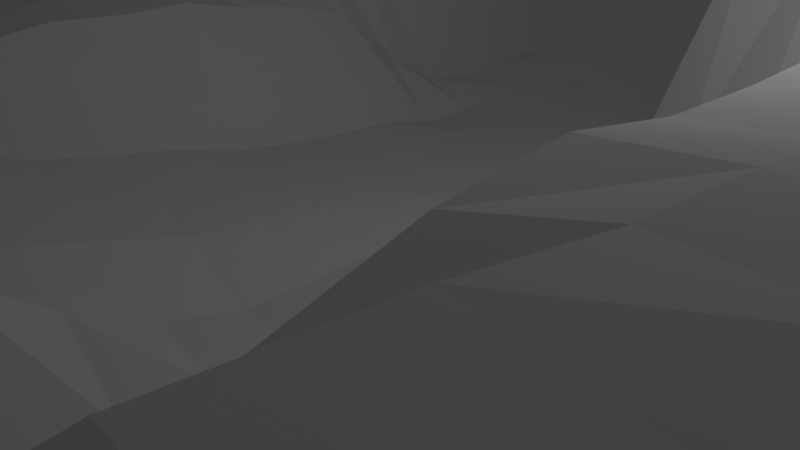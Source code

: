 # Source: terrain.blend  (saved by Blender 2.73.0; exported with 4.5.12 LTS)
import bpy
from mathutils import Matrix  # noqa: F401  (used for matrix-valued properties, if any)

bpy.ops.wm.read_factory_settings(use_empty=True)
scene = bpy.context.scene
scene.name = 'Scene'

# ---- collections
col_collection_1 = bpy.data.collections.new('Collection 1'); scene.collection.children.link(col_collection_1)

# ---- world
world_world = bpy.data.worlds.new('World'); scene.world = world_world
world_world.color = (0.05088, 0.05088, 0.05088)
world_world.use_sun_shadow = False
world_world.sun_shadow_jitter_overblur = 0.0
world_world.cycles.sampling_method = 'MANUAL'
world_world.cycles.sample_map_resolution = 256

# ---- cameras
cam_camera = bpy.data.cameras.new('Camera')
cam_camera.clip_end = 100.0
cam_camera.lens = 35.0
cam_camera.sensor_width = 32.0
cam_camera.sensor_height = 18.0
cam_camera.ortho_scale = 7.314
cam_camera.dof.focus_distance = 0.0
cam_camera.dof.aperture_fstop = 128.0

# ---- lights
light_lamp = bpy.data.lights.new('Lamp', 'POINT')
light_lamp.transmission_factor = 0.0
light_lamp.cutoff_distance = 30.0
light_lamp.energy = 100.0
light_lamp.shadow_buffer_clip_start = 1.001
light_lamp.shadow_soft_size = 0.1
light_lamp.shadow_maximum_resolution = 0.006
light_lamp.use_absolute_resolution = True
light_lamp.cycles.use_multiple_importance_sampling = False

# ---- meshes
me_plane = bpy.data.meshes.new('Plane')
me_plane.from_pydata([(1.0, -1.0, 3.885), (-1.0, -1.0, 1.945), (1.0, 1.0, 4.12), (-1.0, 1.0, 4.0), (0.0, -1.0, 1.739), (0.0, 1.0, -0.2575), (-1.0, 0.0, 3.047), (1.0, 0.0, 3.596), (0.0, 0.0, 0.0003529), (-0.5, -1.0, 2.068), (-0.5, 1.0, 0.311), (-1.0, -0.5, 2.37), (1.0, 0.5, 3.701), (0.5, -1.0, 0.1206), (0.5, 1.0, 3.994), (-1.0, 0.5, 3.86), (1.0, -0.5, 3.766), (0.0, 0.5, -0.02491), (0.0, -0.5, 0.8777), (-0.5, 0.0, 2.601), (0.5, 0.0, 1.651), (0.5, 0.5, 2.912), (-0.5, 0.5, 1.032), (-0.5002, -0.4999, 2.423), (0.5, -0.5, 0.0), (-0.75, -1.0, 2.05), (-0.75, 1.0, 4.0), (-1.0, -0.75, 2.138), (1.0, 0.75, 4.058), (0.75, -1.0, 3.829), (0.75, 1.0, 4.345), (-1.0, 0.75, 4.0), (1.0, -0.75, 3.865), (0.0, 0.75, 0.0009053), (0.0, -0.75, 1.668), (-0.75, -3.732e-05, 2.918), (0.25, 0.0, 0.119), (-0.25, -1.0, 2.034), (-0.25, 1.0, 0.1167), (-1.0, -0.25, 2.652), (1.0, 0.25, 3.576), (0.25, -1.0, 0.1293), (0.25, 1.0, 4.0), (-1.0, 0.25, 3.492), (1.0, -0.25, 3.672), (0.0, 0.25, 0.03463), (0.0, -0.25, 0.02286), (-0.2506, -0.0004237, 0.4895), (0.75, 0.0, 3.622), (0.5, 0.75, 4.159), (0.5, 0.25, 1.732), (0.25, 0.5, 0.9614), (0.75, 0.5, 3.954), (-0.5, 0.75, 0.2439), (-0.5, 0.25, 2.229), (-0.75, 0.5, 3.83), (-0.25, 0.5, 0.0496), (-0.5009, -0.2501, 2.668), (-0.5, -0.75, 2.115), (-0.7501, -0.4999, 2.435), (-0.2507, -0.5, 1.421), (0.5, -0.25, 0.6694), (0.5, -0.75, 0.06972), (0.25, -0.5, -0.03465), (0.75, -0.5, 3.946), (0.75, 0.75, 4.191), (-0.25, 0.75, 0.1139), (-0.2507, -0.25, 0.8671), (0.75, -0.25, 3.719), (0.25, 0.75, 4.0), (0.25, 0.25, 0.3176), (0.75, 0.25, 3.585), (-0.75, 0.75, 4.0), (-0.75, 0.25, 3.279), (-0.25, 0.25, 0.2403), (-0.7502, -0.25, 2.682), (-0.75, -0.75, 2.237), (-0.25, -0.75, 1.866), (0.25, -0.25, -0.07797), (0.25, -0.75, -0.03112), (0.75, -0.75, 4.208), (-0.875, -1.0, 1.998), (-0.875, 1.0, 4.0), (-1.0, -0.875, 2.051), (1.0, 0.875, 4.091), (0.875, -1.0, 3.963), (0.875, 1.0, 4.238), (-1.0, 0.875, 4.0), (1.0, -0.875, 3.913), (0.0, 0.875, -0.04241), (0.0, -0.875, 1.759), (-0.875, -1.457e-05, 2.992), (0.125, 0.0, -0.0002245), (-0.125, -1.0, 1.943), (-0.125, 1.0, -0.05674), (-1.0, -0.125, 2.831), (1.0, 0.125, 3.581), (0.125, -1.0, -0.103), (0.125, 1.0, 0.08444), (-1.0, 0.125, 3.289), (1.0, -0.125, 3.626), (0.0, 0.125, 0.09743), (0.0, -0.125, 0.003146), (-0.125, 0.0, 0.3437), (0.875, 0.0, 3.665), (0.5, 0.875, 4.124), (0.5, 0.125, 1.685), (0.125, 0.5, 0.000346), (0.625, 0.5, 3.954), (-0.5, 0.875, 0.3472), (-0.5, 0.125, 2.381), (-0.875, 0.5, 3.793), (-0.375, 0.5, 0.0213), (-0.4994, -0.1258, 2.598), (-0.5, -0.875, 2.081), (-0.8751, -0.5, 2.402), (-0.3761, -0.5002, 1.658), (0.5, -0.125, 1.329), (0.5, -0.875, 0.125), (0.125, -0.5, 0.03421), (0.625, -0.5, 3.668), (-0.625, -1.0, 2.098), (-0.625, 1.0, 4.0), (-1.0, -0.625, 2.236), (1.0, 0.625, 3.898), (0.625, -1.0, 2.379), (0.625, 1.0, 4.093), (-1.0, 0.625, 4.0), (1.0, -0.625, 3.815), (0.0, 0.625, -0.04365), (0.0, -0.625, 1.69), (-0.625, -6.604e-05, 2.828), (0.375, 0.0, 0.5694), (-0.375, -1.0, 2.084), (-0.375, 1.0, 0.2902), (-1.0, -0.375, 2.504), (1.0, 0.375, 3.619), (0.375, -1.0, 0.08691), (0.375, 1.0, 4.0), (-1.0, 0.375, 3.688), (1.0, -0.375, 3.719), (0.0, 0.375, 0.003612), (0.0, -0.375, 0.2995), (-0.3756, -0.001299, 0.5778), (0.625, 0.0, 3.582), (0.5, 0.625, 4.006), (0.5, 0.375, 2.019), (0.375, 0.5, 1.88), (0.875, 0.5, 3.944), (-0.5, 0.625, 0.3703), (-0.5, 0.375, 1.916), (-0.625, 0.5, 3.629), (-0.125, 0.5, 0.03524), (-0.5014, -0.374, 2.562), (-0.5, -0.625, 2.222), (-0.6252, -0.4998, 2.458), (-0.1251, -0.5, 1.207), (0.5, -0.375, 0.0), (0.5, -0.625, 0.003103), (0.375, -0.5, -0.01867), (0.875, -0.5, 3.938), (0.75, 0.875, 4.23), (0.75, 0.625, 4.14), (0.625, 0.75, 4.204), (0.875, 0.75, 4.177), (-0.25, 0.875, 0.119), (-0.25, 0.625, 0.05355), (-0.375, 0.75, 0.206), (-0.125, 0.75, 0.05118), (-0.2514, -0.1253, 0.6718), (-0.2514, -0.3747, 1.124), (-0.3748, -0.2498, 1.064), (-0.125, -0.25, 0.6021), (0.75, -0.125, 3.654), (0.75, -0.375, 3.872), (0.625, -0.25, 3.605), (0.875, -0.25, 3.71), (0.25, 0.875, 4.0), (0.25, 0.625, 4.0), (0.125, 0.75, 0.04326), (0.375, 0.75, 4.0), (0.25, 0.375, 0.6755), (0.25, 0.125, 0.2257), (0.125, 0.25, -0.08416), (0.375, 0.25, 1.033), (0.75, 0.375, 3.674), (0.75, 0.125, 3.589), (0.625, 0.25, 3.472), (0.875, 0.25, 3.628), (-0.75, 0.875, 4.0), (-0.75, 0.625, 3.988), (-0.875, 0.75, 4.0), (-0.625, 0.75, 4.0), (-0.75, 0.375, 3.582), (-0.75, 0.125, 3.07), (-0.875, 0.25, 3.395), (-0.625, 0.25, 3.064), (-0.25, 0.375, 0.1558), (-0.2501, 0.1249, 0.3729), (-0.375, 0.25, 0.3218), (-0.125, 0.25, 0.1139), (-0.75, -0.1251, 2.797), (-0.7502, -0.3749, 2.558), (-0.8751, -0.25, 2.666), (-0.6253, -0.2499, 2.721), (-0.75, -0.6249, 2.325), (-0.75, -0.875, 2.15), (-0.875, -0.75, 2.198), (-0.625, -0.75, 2.252), (-0.2502, -0.625, 1.678), (-0.25, -0.875, 1.954), (-0.375, -0.75, 2.019), (-0.125, -0.75, 1.74), (0.25, -0.125, -0.02573), (0.25, -0.375, -0.06855), (0.125, -0.25, -0.06796), (0.375, -0.25, 0.1579), (0.25, -0.625, -0.06455), (0.25, -0.875, -0.07675), (0.125, -0.75, -0.1037), (0.375, -0.75, -0.05898), (0.75, -0.625, 4.111), (0.75, -0.875, 4.08), (0.625, -0.75, 3.185), (0.875, -0.75, 4.034), (0.875, 0.875, 4.215), (-0.125, 0.875, 0.03312), (-0.125, -0.125, 0.4603), (0.875, -0.125, 3.744), (0.375, 0.875, 4.0), (0.375, 0.375, 1.452), (0.875, 0.375, 3.738), (-0.625, 0.875, 4.0), (-0.625, 0.375, 3.264), (-0.125, 0.375, 0.09247), (-0.6249, -0.1252, 2.777), (-0.625, -0.6249, 2.329), (-0.125, -0.625, 1.548), (0.375, -0.125, 0.3708), (0.375, -0.625, -0.191), (0.875, -0.625, 3.975), (0.625, 0.875, 4.192), (0.625, 0.625, 4.152), (0.875, 0.625, 4.121), (-0.375, 0.875, 0.1828), (-0.375, 0.625, 0.0264), (-0.125, 0.625, 0.02343), (-0.3796, -0.1258, 0.8675), (-0.3794, -0.3739, 1.289), (-0.125, -0.375, 0.9155), (0.625, -0.125, 3.569), (0.625, -0.375, 3.771), (0.875, -0.375, 3.879), (0.125, 0.875, 0.05829), (0.125, 0.625, 0.07303), (0.375, 0.625, 4.0), (0.125, 0.375, -0.07976), (0.125, 0.125, -0.02261), (0.375, 0.125, 0.6279), (0.625, 0.375, 3.532), (0.625, 0.125, 3.453), (0.875, 0.125, 3.615), (-0.875, 0.875, 4.0), (-0.875, 0.625, 3.993), (-0.625, 0.625, 4.0), (-0.875, 0.375, 3.619), (-0.875, 0.125, 3.191), (-0.625, 0.125, 2.896), (-0.375, 0.375, 0.2644), (-0.375, 0.125, 0.43), (-0.125, 0.125, 0.2691), (-0.875, -0.125, 2.819), (-0.8751, -0.3749, 2.526), (-0.6255, -0.3746, 2.594), (-0.875, -0.625, 2.29), (-0.875, -0.875, 2.099), (-0.625, -0.875, 2.158), (-0.375, -0.625, 1.879), (-0.375, -0.875, 2.049), (-0.125, -0.875, 1.857), (0.125, -0.125, -0.08637), (0.125, -0.375, 0.01546), (0.375, -0.375, 0.0), (0.125, -0.625, 0.006195), (0.125, -0.875, -0.1436), (0.375, -0.875, -0.05197), (0.625, -0.625, 3.391), (0.625, -0.875, 2.862), (0.875, -0.875, 4.036)], [], [(225, 84, 2, 86), (226, 89, 5, 94), (227, 102, 8, 103), (228, 100, 7, 104), (229, 105, 14, 138), (230, 146, 21, 147), (231, 136, 12, 148), (232, 109, 10, 122), (233, 150, 22, 151), (234, 141, 17, 152), (235, 113, 19, 131), (236, 154, 23, 155), (237, 130, 18, 156), (238, 117, 20, 132), (239, 158, 24, 159), (240, 128, 16, 160), (241, 161, 30, 126), (242, 162, 65, 163), (243, 124, 28, 164), (244, 165, 38, 134), (245, 166, 66, 167), (246, 129, 33, 168), (247, 169, 47, 143), (248, 170, 67, 171), (249, 142, 46, 172), (250, 173, 48, 144), (251, 174, 68, 175), (252, 140, 44, 176), (253, 177, 42, 98), (254, 178, 69, 179), (255, 145, 49, 180), (256, 181, 51, 107), (257, 182, 70, 183), (258, 106, 50, 184), (259, 185, 52, 108), (260, 186, 71, 187), (261, 96, 40, 188), (262, 189, 26, 82), (263, 190, 72, 191), (264, 149, 53, 192), (265, 193, 55, 111), (266, 194, 73, 195), (267, 110, 54, 196), (268, 197, 56, 112), (269, 198, 74, 199), (270, 101, 45, 200), (271, 201, 35, 91), (272, 202, 75, 203), (273, 153, 57, 204), (274, 205, 59, 115), (275, 206, 76, 207), (276, 114, 58, 208), (277, 209, 60, 116), (278, 210, 77, 211), (279, 90, 34, 212), (280, 213, 36, 92), (281, 214, 78, 215), (282, 157, 61, 216), (283, 217, 63, 119), (284, 218, 79, 219), (285, 118, 62, 220), (286, 221, 64, 120), (287, 222, 80, 223), (288, 88, 32, 224), (161, 225, 86, 30), (65, 164, 225, 161), (164, 28, 84, 225), (165, 226, 94, 38), (66, 168, 226, 165), (168, 33, 89, 226), (169, 227, 103, 47), (67, 172, 227, 169), (172, 46, 102, 227), (173, 228, 104, 48), (68, 176, 228, 173), (176, 44, 100, 228), (177, 229, 138, 42), (69, 180, 229, 177), (180, 49, 105, 229), (181, 230, 147, 51), (70, 184, 230, 181), (184, 50, 146, 230), (185, 231, 148, 52), (71, 188, 231, 185), (188, 40, 136, 231), (189, 232, 122, 26), (72, 192, 232, 189), (192, 53, 109, 232), (193, 233, 151, 55), (73, 196, 233, 193), (196, 54, 150, 233), (197, 234, 152, 56), (74, 200, 234, 197), (200, 45, 141, 234), (201, 235, 131, 35), (75, 204, 235, 201), (204, 57, 113, 235), (205, 236, 155, 59), (76, 208, 236, 205), (208, 58, 154, 236), (209, 237, 156, 60), (77, 212, 237, 209), (212, 34, 130, 237), (213, 238, 132, 36), (78, 216, 238, 213), (216, 61, 117, 238), (217, 239, 159, 63), (79, 220, 239, 217), (220, 62, 158, 239), (221, 240, 160, 64), (80, 224, 240, 221), (224, 32, 128, 240), (105, 241, 126, 14), (49, 163, 241, 105), (163, 65, 161, 241), (145, 242, 163, 49), (21, 108, 242, 145), (108, 52, 162, 242), (162, 243, 164, 65), (52, 148, 243, 162), (148, 12, 124, 243), (109, 244, 134, 10), (53, 167, 244, 109), (167, 66, 165, 244), (149, 245, 167, 53), (22, 112, 245, 149), (112, 56, 166, 245), (166, 246, 168, 66), (56, 152, 246, 166), (152, 17, 129, 246), (113, 247, 143, 19), (57, 171, 247, 113), (171, 67, 169, 247), (153, 248, 171, 57), (23, 116, 248, 153), (116, 60, 170, 248), (170, 249, 172, 67), (60, 156, 249, 170), (156, 18, 142, 249), (117, 250, 144, 20), (61, 175, 250, 117), (175, 68, 173, 250), (157, 251, 175, 61), (24, 120, 251, 157), (120, 64, 174, 251), (174, 252, 176, 68), (64, 160, 252, 174), (160, 16, 140, 252), (89, 253, 98, 5), (33, 179, 253, 89), (179, 69, 177, 253), (129, 254, 179, 33), (17, 107, 254, 129), (107, 51, 178, 254), (178, 255, 180, 69), (51, 147, 255, 178), (147, 21, 145, 255), (141, 256, 107, 17), (45, 183, 256, 141), (183, 70, 181, 256), (101, 257, 183, 45), (8, 92, 257, 101), (92, 36, 182, 257), (182, 258, 184, 70), (36, 132, 258, 182), (132, 20, 106, 258), (146, 259, 108, 21), (50, 187, 259, 146), (187, 71, 185, 259), (106, 260, 187, 50), (20, 144, 260, 106), (144, 48, 186, 260), (186, 261, 188, 71), (48, 104, 261, 186), (104, 7, 96, 261), (87, 262, 82, 3), (31, 191, 262, 87), (191, 72, 189, 262), (127, 263, 191, 31), (15, 111, 263, 127), (111, 55, 190, 263), (190, 264, 192, 72), (55, 151, 264, 190), (151, 22, 149, 264), (139, 265, 111, 15), (43, 195, 265, 139), (195, 73, 193, 265), (99, 266, 195, 43), (6, 91, 266, 99), (91, 35, 194, 266), (194, 267, 196, 73), (35, 131, 267, 194), (131, 19, 110, 267), (150, 268, 112, 22), (54, 199, 268, 150), (199, 74, 197, 268), (110, 269, 199, 54), (19, 143, 269, 110), (143, 47, 198, 269), (198, 270, 200, 74), (47, 103, 270, 198), (103, 8, 101, 270), (95, 271, 91, 6), (39, 203, 271, 95), (203, 75, 201, 271), (135, 272, 203, 39), (11, 115, 272, 135), (115, 59, 202, 272), (202, 273, 204, 75), (59, 155, 273, 202), (155, 23, 153, 273), (123, 274, 115, 11), (27, 207, 274, 123), (207, 76, 205, 274), (83, 275, 207, 27), (1, 81, 275, 83), (81, 25, 206, 275), (206, 276, 208, 76), (25, 121, 276, 206), (121, 9, 114, 276), (154, 277, 116, 23), (58, 211, 277, 154), (211, 77, 209, 277), (114, 278, 211, 58), (9, 133, 278, 114), (133, 37, 210, 278), (210, 279, 212, 77), (37, 93, 279, 210), (93, 4, 90, 279), (102, 280, 92, 8), (46, 215, 280, 102), (215, 78, 213, 280), (142, 281, 215, 46), (18, 119, 281, 142), (119, 63, 214, 281), (214, 282, 216, 78), (63, 159, 282, 214), (159, 24, 157, 282), (130, 283, 119, 18), (34, 219, 283, 130), (219, 79, 217, 283), (90, 284, 219, 34), (4, 97, 284, 90), (97, 41, 218, 284), (218, 285, 220, 79), (41, 137, 285, 218), (137, 13, 118, 285), (158, 286, 120, 24), (62, 223, 286, 158), (223, 80, 221, 286), (118, 287, 223, 62), (13, 125, 287, 118), (125, 29, 222, 287), (222, 288, 224, 80), (29, 85, 288, 222), (85, 0, 88, 288)])
me_plane.use_remesh_preserve_volume = False
me_plane.use_remesh_preserve_attributes = False
me_plane.use_mirror_vertex_groups = False
me_plane.update()

# ---- objects
ob_plane = bpy.data.objects.new('Plane', me_plane)
ob_lamp = bpy.data.objects.new('Lamp', light_lamp)
ob_camera = bpy.data.objects.new('Camera', cam_camera)

# ---- transforms, parenting, visibility, modifiers, constraints
ob_plane.location = (0.0, 0.0, 0.0)
ob_plane.scale = (8.0, 8.0, 1.0)
ob_plane.lineart.crease_threshold = 0.0
ob_lamp.location = (4.076, 1.005, 5.904)
ob_lamp.rotation_euler = (0.6503, 0.05522, 1.866)
ob_lamp.lock_rotations_4d = False
ob_lamp.empty_display_type = 'ARROWS'
ob_lamp.color = (0.0, 0.0, 0.0, 0.0)
ob_lamp.lineart.crease_threshold = 0.0
ob_camera.location = (7.481, -6.508, 5.344)
ob_camera.rotation_euler = (1.109, 0.01082, 0.8149)
ob_camera.lock_rotations_4d = False
ob_camera.empty_display_type = 'ARROWS'
ob_camera.color = (0.0, 0.0, 0.0, 0.0)
ob_camera.display_type = 'WIRE'
ob_camera.lineart.crease_threshold = 0.0

# ---- collection membership
col_collection_1.objects.link(ob_plane)
col_collection_1.objects.link(ob_lamp)
col_collection_1.objects.link(ob_camera)

# ---- scene / render settings (as saved in the file)
scene.camera = ob_camera
scene.frame_start = 1; scene.frame_end = 250; scene.frame_set(9)
scene.render.engine = 'BLENDER_EEVEE_NEXT'
scene.render.image_settings.compression = 90
scene.render.resolution_percentage = 50
scene.render.dither_intensity = 0.0
scene.cycles.use_denoising = False
scene.cycles.samples = 10
scene.cycles.sampling_pattern = 'TABULATED_SOBOL'
scene.cycles.light_sampling_threshold = 0.0
scene.cycles.use_adaptive_sampling = False
scene.cycles.use_light_tree = False
scene.cycles.blur_glossy = 0.0
scene.cycles.volume_bounces = 1
scene.cycles.pixel_filter_type = 'GAUSSIAN'
scene.cycles.sample_clamp_indirect = 0.0
scene.view_settings.view_transform = 'Standard'
bpy.context.view_layer.update()
